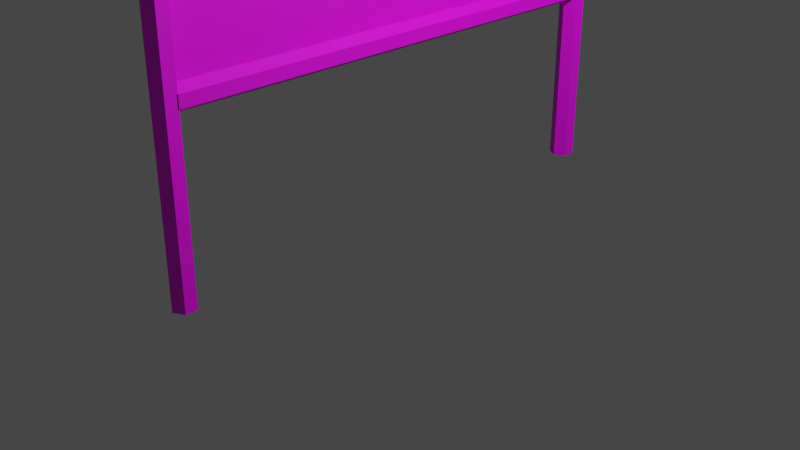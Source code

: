 # Source: 2ch_2.blend  (saved by Blender 3.4.6; exported with 4.5.12 LTS)
import bpy
from mathutils import Matrix  # noqa: F401  (used for matrix-valued properties, if any)

bpy.ops.wm.read_factory_settings(use_empty=True)
scene = bpy.context.scene
scene.name = 'Scene'

# ---- collections
col_collection = bpy.data.collections.new('Collection'); scene.collection.children.link(col_collection)

# ---- images (referenced by path relative to the original .blend; pixels are not part of the script)
import os
ASSET_DIR = os.environ.get("B2B_ASSET_DIR", "")  # directory of the original .blend (textures are referenced by path, not embedded)
HERE = os.path.dirname(os.path.abspath(__file__))  # packed textures are extracted next to this script under _unpacked/

def load_image(name, relpath, width, height, colorspace="sRGB"):
    """Load a texture the original file referenced (path relative to the .blend, or extracted next to this script)."""
    p = next((c for c in (os.path.join(HERE, relpath), os.path.join(ASSET_DIR, relpath)) if relpath and os.path.exists(c)), "")
    if p:
        img = bpy.data.images.load(p, check_existing=True)
        img.name = name
    else:  # same state as the original file: an image datablock whose file is absent (Cycles renders it pink)
        img = bpy.data.images.new(name, width, height)
        img.source = "FILE"
        img.filepath = "//" + (relpath or name)
    img.colorspace_settings.name = colorspace
    return img
img_color_palette_png = load_image('color_palette.png', 'color_palette.png', 1024, 1024, 'sRGB')
img_13_png = load_image('スライド13.PNG', 'スライド13.PNG', 1024, 1024, 'sRGB')

# ---- materials (node trees are filled in below, after node groups)
mat_x = bpy.data.materials.new('マテリアル')
mat_x.use_transparent_shadow = False
mat_001 = bpy.data.materials.new('マテリアル.001')
mat_001.use_transparent_shadow = False

# ---- material node trees
mat_x.use_nodes = True; mat_x.node_tree.nodes.clear()
_N = mat_x.node_tree.nodes; _L = mat_x.node_tree.links
n0 = _N.new('ShaderNodeBsdfPrincipled'); n0.name = 'プリンシプルBSDF'; n0.location = (10, 300)
n0.distribution = 'GGX'
n0.subsurface_method = 'RANDOM_WALK_SKIN'
n0.inputs[3].default_value = 1.45
n0.inputs[27].default_value = (0.0, 0.0, 0.0, 1.0)
n0.inputs[28].default_value = 1.0
n1 = _N.new('ShaderNodeOutputMaterial'); n1.name = 'マテリアル出力'; n1.location = (300, 300)
n2 = _N.new('ShaderNodeTexImage'); n2.name = '画像テクスチャ'; n2.location = (-280, 280)
n2.image = img_color_palette_png
_L.new(n0.outputs[0], n1.inputs[0])
_L.new(n2.outputs[0], n0.inputs[0])
n1.is_active_output = True
mat_001.use_nodes = True; mat_001.node_tree.nodes.clear()
_N = mat_001.node_tree.nodes; _L = mat_001.node_tree.links
n0 = _N.new('ShaderNodeBsdfPrincipled'); n0.name = 'プリンシプルBSDF'; n0.location = (10, 300)
n0.distribution = 'GGX'
n0.subsurface_method = 'RANDOM_WALK_SKIN'
n0.inputs[3].default_value = 1.45
n0.inputs[27].default_value = (0.0, 0.0, 0.0, 1.0)
n0.inputs[28].default_value = 1.0
n1 = _N.new('ShaderNodeOutputMaterial'); n1.name = 'マテリアル出力'; n1.location = (300, 300)
n2 = _N.new('ShaderNodeTexImage'); n2.name = '画像テクスチャ'; n2.location = (-280, 280)
n2.image = img_13_png
_L.new(n0.outputs[0], n1.inputs[0])
_L.new(n2.outputs[0], n0.inputs[0])
n1.is_active_output = True

# ---- world
world_world = bpy.data.worlds.new('World'); scene.world = world_world
world_world.use_nodes = True; world_world.node_tree.nodes.clear()
_N = world_world.node_tree.nodes; _L = world_world.node_tree.links
n0 = _N.new('ShaderNodeOutputWorld'); n0.name = 'World Output'; n0.location = (300, 300)
n1 = _N.new('ShaderNodeBackground'); n1.name = 'Background'; n1.location = (10, 300)
n1.inputs[0].default_value = (0.05088, 0.05088, 0.05088, 1.0)
_L.new(n1.outputs[0], n0.inputs[0])
n0.is_active_output = True
world_world.color = (0.05088, 0.05088, 0.05088)
world_world.use_sun_shadow = False
world_world.sun_shadow_jitter_overblur = 0.0

# ---- cameras
cam_camera = bpy.data.cameras.new('Camera')
cam_camera.clip_end = 100.0
cam_camera.ortho_scale = 7.314

# ---- lights
light_light = bpy.data.lights.new('Light', 'POINT')
light_light.transmission_factor = 0.0
light_light.energy = 1000.0
light_light.shadow_soft_size = 0.1
light_light.shadow_maximum_resolution = 0.006
light_light.use_absolute_resolution = True

# ---- meshes
me_x = bpy.data.meshes.new('円柱')
me_x.from_pydata([(0.0, -18.95, 0.0), (0.0, -18.95, 35.75), (0.866, -19.45, 0.0), (0.866, -19.45, 35.75), (0.866, -20.45, 0.0), (0.866, -20.45, 35.75), (0.0, -20.95, 0.0), (0.0, -20.95, 35.75), (-0.866, -20.45, 0.0), (-0.866, -20.45, 35.75), (-0.866, -19.45, 0.0), (-0.866, -19.45, 35.75), (0.0, -19.95, 34.75), (0.0, 0.0, 34.75), (0.866, -19.95, 35.25), (0.866, 0.0, 35.25), (0.866, -19.95, 36.25), (0.866, 0.0, 36.25), (0.0, -19.95, 36.75), (0.0, 0.0, 36.75), (-0.866, -19.95, 36.25), (-0.866, 0.0, 36.25), (-0.866, -19.95, 35.25), (-0.866, 0.0, 35.25), (0.0, -19.56, 13.84), (0.0, 0.0, 13.84), (0.866, -19.56, 14.34), (0.866, 0.0, 14.34), (0.866, -19.56, 15.34), (0.866, 0.0, 15.34), (0.0, -19.56, 15.84), (0.0, 0.0, 15.84), (-0.866, -19.56, 15.34), (-0.866, 0.0, 15.34), (-0.866, -19.56, 14.34), (-0.866, 0.0, 14.34), (0.866, -19.95, 35.75), (-0.866, -19.95, 35.75)], [], [(0, 1, 3, 2), (2, 3, 36, 5, 4), (4, 5, 7, 6), (6, 7, 9, 8), (26, 27, 29, 28), (8, 9, 37, 11, 10), (10, 11, 1, 0), (0, 2, 4, 6, 8, 10), (12, 13, 15, 14), (14, 15, 17, 16, 36), (16, 17, 19, 18), (18, 19, 21, 20), (28, 29, 31, 30), (20, 21, 23, 22, 37), (22, 23, 13, 12), (24, 25, 27, 26), (30, 31, 33, 32), (32, 33, 35, 34), (34, 35, 25, 24), (36, 16, 5), (7, 5, 16, 18), (9, 7, 18, 20), (20, 37, 9)])
_uv = me_x.uv_layers.new(name='UVマップ')
_uv.uv.foreach_set('vector', [0.2163, 0.3178, 0.2163, 0.3319, 0.2116, 0.3319, 0.2116, 0.3178, 0.2116, 0.3178, 0.2116, 0.3319, 0.2093, 0.3319, 0.2069, 0.3319, 0.2069, 0.3178, 0.2069, 0.3178, 0.2069, 0.3319, 0.2022, 0.3319, 0.2022, 0.3178, 0.2022, 0.3178, 0.2022, 0.3319, 0.1975, 0.3319, 0.1975, 0.3178, 0.2116, 0.3178, 0.2116, 0.3319, 0.2069, 0.3319, 0.2069, 0.3178, 0.1975, 0.3178, 0.1975, 0.3319, 0.1952, 0.3319, 0.1929, 0.3319, 0.1929, 0.3178, 0.1929, 0.3178, 0.1929, 0.3319, 0.1882, 0.3319, 0.1882, 0.3178, 0.2093, 0.3176, 0.2151, 0.3142, 0.2151, 0.3074, 0.2093, 0.304, 0.2034, 0.3074, 0.2034, 0.3142, 0.2163, 0.3178, 0.2163, 0.3319, 0.2116, 0.3319, 0.2116, 0.3178, 0.2116, 0.3178, 0.2116, 0.3319, 0.2069, 0.3319, 0.2069, 0.3178, 0.2093, 0.3178, 0.2069, 0.3178, 0.2069, 0.3319, 0.2022, 0.3319, 0.2022, 0.3178, 0.2022, 0.3178, 0.2022, 0.3319, 0.1975, 0.3319, 0.1975, 0.3178, 0.2069, 0.3178, 0.2069, 0.3319, 0.2022, 0.3319, 0.2022, 0.3178, 0.1975, 0.3178, 0.1975, 0.3319, 0.1929, 0.3319, 0.1929, 0.3178, 0.1952, 0.3178, 0.1929, 0.3178, 0.1929, 0.3319, 0.1882, 0.3319, 0.1882, 0.3178, 0.2163, 0.3178, 0.2163, 0.3319, 0.2116, 0.3319, 0.2116, 0.3178, 0.2022, 0.3178, 0.2022, 0.3319, 0.1975, 0.3319, 0.1975, 0.3178, 0.1975, 0.3178, 0.1975, 0.3319, 0.1929, 0.3319, 0.1929, 0.3178, 0.1929, 0.3178, 0.1929, 0.3319, 0.1882, 0.3319, 0.1882, 0.3178, 0.2093, 0.3319, 0.2069, 0.3178, 0.2069, 0.3319, 0.2022, 0.3319, 0.2069, 0.3319, 0.2069, 0.3178, 0.2022, 0.3178, 0.1975, 0.3319, 0.2022, 0.3319, 0.2022, 0.3178, 0.1975, 0.3178, 0.1975, 0.3178, 0.1952, 0.3319, 0.1975, 0.3319])
me_x.materials.append(mat_x)
me_x.update()
me_x_1 = bpy.data.meshes.new('平面')
me_x_1.from_pydata([(-1.266, -2.456, 2.008e-08), (1.266, -2.456, -2.008e-08), (-1.266, 2.456, 2.008e-08), (1.266, 2.456, -2.008e-08)], [], [(0, 1, 3, 2)])
_uv = me_x_1.uv_layers.new(name='UVマップ')
_uv.uv.foreach_set('vector', [0.1306, 0.5169, 0.1558, 0.5169, 0.1558, 0.5422, 0.1306, 0.5422])
me_x_1.materials.append(mat_x)
me_x_1.update()
me_001 = bpy.data.meshes.new('平面.001')
me_001.from_pydata([(-1.266, -2.456, 0.3108), (1.266, -2.456, 0.3108), (-1.266, 2.456, 0.3108), (1.266, 2.456, 0.3108)], [], [(0, 2, 3, 1)])
_uv = me_001.uv_layers.new(name='UVマップ')
_uv.uv.foreach_set('vector', [0.0, 0.0, 0.0, 1.0, 1.0, 1.0, 1.0, 0.0])
me_001.update()
me_002 = bpy.data.meshes.new('平面.002')
me_002.from_pydata([(-1.0, -1.0, 0.0), (1.0, -1.0, 0.0), (-1.0, 1.0, 0.0), (1.0, 1.0, 0.0)], [], [(0, 1, 3, 2)])
_uv = me_002.uv_layers.new(name='UVマップ')
_uv.uv.foreach_set('vector', [0.0, 1.0, 0.0, 0.7911, 0.1477, 0.7911, 0.1477, 1.0])
me_002.materials.append(mat_001)
me_002.update()
me_005 = bpy.data.meshes.new('平面.005')
me_005.from_pydata([(-1.0, -1.0, 0.0), (1.0, -1.0, 0.0), (-1.0, 1.0, 0.0), (1.0, 1.0, 0.0)], [], [(0, 1, 3, 2)])
_uv = me_005.uv_layers.new(name='UVマップ')
_uv.uv.foreach_set('vector', [0.1477, 1.0, 0.1477, 0.7911, 0.2953, 0.7911, 0.2953, 1.0])
me_005.materials.append(mat_001)
me_005.update()
me_006 = bpy.data.meshes.new('平面.006')
me_006.from_pydata([(-1.0, -1.0, 0.0), (1.0, -1.0, 0.0), (-1.0, 1.0, 0.0), (1.0, 1.0, 0.0)], [], [(0, 1, 3, 2)])
_uv = me_006.uv_layers.new(name='UVマップ')
_uv.uv.foreach_set('vector', [0.2953, 1.0, 0.2953, 0.7912, 0.4429, 0.7912, 0.4429, 1.0])
me_006.materials.append(mat_001)
me_006.update()

# ---- objects
ob_light = bpy.data.objects.new('Light', light_light)
ob_camera = bpy.data.objects.new('Camera', cam_camera)
ob_x = bpy.data.objects.new('円柱', me_x)
ob_x_1 = bpy.data.objects.new('平面', me_x_1)
ob_001 = bpy.data.objects.new('平面.001', me_001)
ob_002 = bpy.data.objects.new('平面.002', me_002)
ob_003 = bpy.data.objects.new('平面.003', me_005)
ob_004 = bpy.data.objects.new('平面.004', me_006)

# ---- transforms, parenting, visibility, modifiers, constraints
ob_light.location = (4.076, 1.005, 5.904)
ob_light.rotation_euler = (0.6503, 0.05522, 1.866)
ob_light.lock_rotations_4d = False
ob_light.empty_display_type = 'ARROWS'
ob_light.color = (0.0, 0.0, 0.0, 0.0)
ob_light.lineart.crease_threshold = 0.0
ob_camera.location = (7.359, -6.926, 4.958)
ob_camera.rotation_euler = (1.109, 0.0, 0.8149)
ob_camera.lock_rotations_4d = False
ob_camera.empty_display_type = 'ARROWS'
ob_camera.color = (0.0, 0.0, 0.0, 0.0)
ob_camera.display_type = 'WIRE'
ob_camera.lineart.crease_threshold = 0.0
ob_x.location = (0.0, 0.0, 0.0)
ob_x.scale = (0.1286, 0.1286, 0.1286)
_m = ob_x.modifiers.new('ミラー', 'MIRROR')
_m.use_axis = (False, True, False)
ob_x_1.location = (0.0, 0.0, 3.25)
ob_x_1.rotation_euler = (-0.0, 1.571, 0.0)
ob_001.location = (-0.3301, 0.0, 3.25)
ob_001.rotation_euler = (-0.0, 1.571, 0.0)
ob_002.location = (0.08899, -1.686, 3.682)
ob_002.rotation_euler = (-0.0, 1.571, 0.0)
ob_002.scale = (0.6167, 0.436, 1.531)
ob_003.location = (0.08899, -0.1233, 3.682)
ob_003.rotation_euler = (-0.0, 1.571, 0.0)
ob_003.scale = (0.6167, 0.436, 1.531)
ob_004.location = (0.08899, 1.538, 3.682)
ob_004.rotation_euler = (-0.0, 1.571, 0.0)
ob_004.scale = (0.6167, 0.436, 1.531)

# ---- collection membership
col_collection.objects.link(ob_light)
col_collection.objects.link(ob_camera)
col_collection.objects.link(ob_x)
col_collection.objects.link(ob_x_1)
col_collection.objects.link(ob_001)
col_collection.objects.link(ob_002)
col_collection.objects.link(ob_003)
col_collection.objects.link(ob_004)

# ---- scene / render settings (as saved in the file)
scene.camera = ob_camera
scene.frame_start = 1; scene.frame_end = 250; scene.frame_set(1)
scene.render.engine = 'BLENDER_EEVEE_NEXT'
scene.cycles.sampling_pattern = 'TABULATED_SOBOL'
scene.cycles.use_light_tree = False
scene.view_settings.view_transform = 'Filmic'
bpy.context.view_layer.update()
